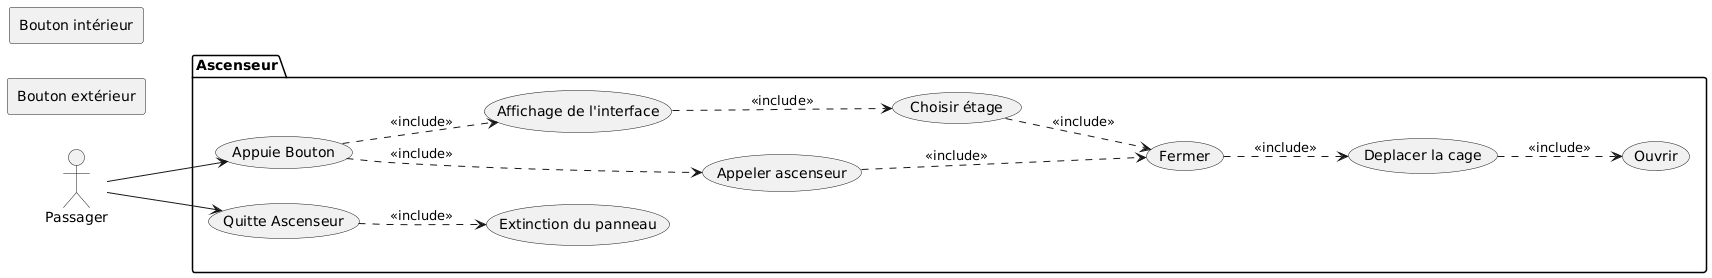

The diagram above was rendered by PlantUML. Its source (embedded in the PNG):
@startuml
left to right direction

actor "Passager" as Passager
rectangle "Bouton extérieur" as BE 
rectangle "Bouton intérieur" as BI 

package "Ascenseur" {

  usecase "Appuie Bouton" as AB
  usecase "Appeler ascenseur" as Appelle
  usecase "Affichage de l'interface" as Affiche
  usecase "Choisir étage" as Choisir
  
  usecase "Fermer" as Ferme
  usecase "Deplacer la cage" as Deplacer
  usecase "Ouvrir" as Ouvre
  
  usecase "Quitte Ascenseur" as Quitte
  usecase "Extinction du panneau" as Eteindre
}

Passager --> AB


Passager --> Quitte

AB .-> Appelle : <<include>>
AB .-> Affiche : <<include>>

Appelle .-> Ferme : <<include>>
Ferme .-> Deplacer : <<include>>
Deplacer .-> Ouvre : <<include>>

Affiche .-> Choisir : <<include>>
Choisir .-> Ferme : <<include>>

Quitte .-> Eteindre : <<include>>
@enduml